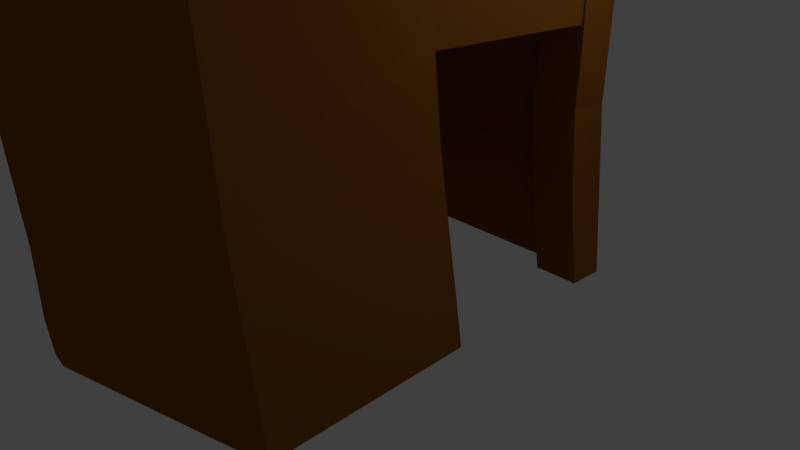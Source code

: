 # Source: hut.blend  (saved by Blender 2.79.0; exported with 4.5.12 LTS)
import bpy
from mathutils import Matrix  # noqa: F401  (used for matrix-valued properties, if any)

bpy.ops.wm.read_factory_settings(use_empty=True)
scene = bpy.context.scene
scene.name = 'Scene'

# ---- collections
col_collection_1 = bpy.data.collections.new('Collection 1'); scene.collection.children.link(col_collection_1)

# ---- materials (node trees are filled in below, after node groups)
mat_material = bpy.data.materials.new('Material')
mat_material.alpha_threshold = 0.0
mat_material.use_transparent_shadow = False
mat_material.diffuse_color = (0.2598, 0.08773, 0.01149, 1.0)
mat_material.roughness = 0.5
mat_material.line_color = (0.0, 0.0, 0.0, 1.0)
mat_material_001 = bpy.data.materials.new('Material.001')
mat_material_001.alpha_threshold = 0.0
mat_material_001.use_transparent_shadow = False
mat_material_001.diffuse_color = (0.8, 0.03711, 0.02069, 1.0)
mat_material_001.roughness = 0.5

# ---- material node trees

# ---- world
world_world = bpy.data.worlds.new('World'); scene.world = world_world
world_world.color = (0.05088, 0.05088, 0.05088)
world_world.use_sun_shadow = False
world_world.sun_shadow_jitter_overblur = 0.0
world_world.cycles.sampling_method = 'MANUAL'

# ---- cameras
cam_camera = bpy.data.cameras.new('Camera')
cam_camera.clip_end = 100.0
cam_camera.lens = 35.0
cam_camera.sensor_width = 32.0
cam_camera.sensor_height = 18.0
cam_camera.ortho_scale = 7.314
cam_camera.dof.focus_distance = 0.0
cam_camera.dof.aperture_fstop = 128.0

# ---- lights
light_lamp = bpy.data.lights.new('Lamp', 'POINT')
light_lamp.transmission_factor = 0.0
light_lamp.cutoff_distance = 30.0
light_lamp.energy = 100.0
light_lamp.shadow_buffer_clip_start = 1.001
light_lamp.shadow_soft_size = 0.1
light_lamp.shadow_maximum_resolution = 0.006
light_lamp.use_absolute_resolution = True

# ---- meshes
me_cube = bpy.data.meshes.new('Cube')
me_cube.from_pydata([(-1.792, 1.078, 0.2591), (-1.637, -1.061, 0.2882), (-1.893, -1.059, 0.2881), (-2.018, 1.06, 0.2691), (-1.816, 1.021, 2.27), (-1.671, -1.233, 2.312), (-1.912, -1.225, 2.308), (-2.03, 1.01, 2.275), (-1.622, -2.023, 0.2936), (-1.874, -1.979, 0.2909), (-1.626, -2.156, 2.273), (-1.864, -2.144, 2.27), (-1.644, -3.405, 0.2802), (-1.896, -3.323, 0.2754), (-1.585, -3.459, 2.201), (-1.823, -3.438, 2.197), (-1.645, -3.574, 0.2779), (-1.899, -3.49, 0.2728), (-1.582, -3.621, 2.196), (-1.822, -3.6, 2.192), (0.1815, -3.919, 0.3564), (0.08458, -3.576, 2.339), (0.1902, -4.101, 0.3568), (0.09344, -3.742, 2.336), (-1.798, 1.23, 0.2586), (-2.024, 1.212, 0.2691), (-1.821, 1.183, 2.267), (-2.036, 1.171, 2.272), (0.07332, 1.219, 0.207), (-0.0494, 1.145, 2.252), (0.07367, 1.375, 0.2032), (-0.05068, 1.313, 2.244), (2.522, -3.344, 0.3799), (2.377, -3.441, 2.463), (2.532, -3.518, 0.3794), (2.39, -3.61, 2.46), (1.967, 1.228, 0.2338), (1.797, 1.171, 2.293), (1.969, 1.383, 0.229), (1.804, 1.337, 2.284), (-1.738, 0.9337, 4.013), (-1.67, -1.394, 4.016), (-1.984, 0.9346, 4.012), (-1.906, -1.377, 4.01), (-1.535, -2.406, 3.953), (-1.773, -2.403, 3.945), (-1.405, -3.742, 3.864), (-1.644, -3.756, 3.855), (-1.401, -3.905, 3.858), (-1.641, -3.92, 3.85), (0.1557, -3.643, 4.045), (0.1466, -3.479, 4.05), (-1.739, 1.099, 4.01), (-1.986, 1.099, 4.009), (0.2883, 1.142, 4.069), (0.2835, 0.9736, 4.085), (2.339, -3.661, 4.214), (2.328, -3.494, 4.219), (1.983, 1.2, 4.131), (1.972, 1.035, 4.153), (2.497, -3.496, 4.224), (2.544, -3.422, 2.465), (2.691, -3.292, 0.3779), (2.7, -3.466, 0.3774), (2.557, -3.593, 2.462), (2.508, -3.663, 4.219), (2.203, -1.32, 4.33), (2.247, -1.236, 2.438), (2.409, -1.046, 0.3331), (2.376, -1.312, 4.325), (2.417, -1.228, 2.44), (2.579, -1.042, 0.3343), (2.483, 1.216, 0.2453), (2.342, 0.7499, 4.187), (2.484, 1.37, 0.2403), (2.341, 1.326, 2.298), (2.447, 1.205, 4.126), (2.434, 1.042, 4.147), (1.969, 0.9365, 0.244), (1.796, 0.8602, 2.312), (2.326, 0.8537, 2.326), (1.954, 0.728, 4.193), (2.486, 0.9262, 0.2554), (2.413, 0.7388, 4.187), (2.216, -1.302, 3.367), (2.389, -1.297, 3.363), (-2.051, -1.054, 6.265), (2.331, -1.232, 2.439), (2.302, -1.3, 3.365), (-1.836, 1.167, 2.553), (2.419, 0.5782, 4.207), (2.246, 0.5743, 4.211), (2.206, 0.622, 3.258), (2.391, 0.6195, 3.254), (2.298, 0.6208, 3.256), (2.512, 1.215, 0.246), (2.363, 1.161, 2.308), (2.513, 1.37, 0.2409), (2.371, 1.325, 2.298), (2.473, 1.205, 4.125), (2.461, 1.042, 4.147), (2.515, 0.9256, 0.256), (2.356, 0.8532, 2.326), (2.44, 0.7392, 4.186), (2.429, 0.7512, 4.185), (2.256, 0.7483, 4.189), (2.212, 0.7961, 3.239), (2.397, 0.7935, 3.237), (2.305, 0.7948, 3.238), (-2.049, -1.86, 6.903), (-2.056, -1.684, 6.902), (-0.295, -1.871, 6.607), (-0.3027, -1.695, 6.601), (2.051, -1.871, 6.917), (2.055, -1.695, 6.916), (-2.049, -1.691, 6.874), (-2.042, -1.847, 6.875), (0.1754, -1.699, 6.553), (0.1799, -1.855, 6.559), (2.056, -1.701, 6.891), (2.053, -1.856, 6.892), (-2.059, -1.671, 6.884), (-2.055, -1.757, 6.884), (-2.069, -1.67, 6.885), (-2.065, -1.756, 6.885), (-2.054, -1.793, 6.884), (-2.064, -1.792, 6.886), (-2.051, -1.847, 6.884), (-2.061, -1.846, 6.886), (-2.051, -1.854, 6.884), (-2.061, -1.854, 6.886), (-2.059, -1.664, 6.884), (-2.069, -1.664, 6.886), (1.888, -1.687, 6.887), (1.887, -1.699, 6.887), (2.038, -1.867, 6.926), (2.038, -1.86, 6.925), (1.888, -1.681, 6.887), (2.125, -1.867, 6.946), (2.125, -1.86, 6.946), (2.04, -1.775, 6.924), (2.083, -1.775, 6.935), (2.127, -1.775, 6.945), (2.121, -1.681, 6.944), (2.121, -1.687, 6.943), (2.121, -1.699, 6.943), (2.085, -1.705, 6.935), (2.128, -1.705, 6.945), (2.041, -1.705, 6.924), (2.085, -1.698, 6.935), (2.129, -1.698, 6.945), (2.041, -1.698, 6.924), (-1.915, -0.07057, 5.25), (1.167, 1.171, 4.115), (1.134, 1.17, 4.114), (0.9389, 1.163, 4.105), (-2.01, 1.029, 2.698), (1.918, 1.259, 3.147), (0.1856, 0.1327, 5.196), (0.152, -0.04171, 5.375), (0.1091, -1.114, 6.128), (-1.476, 1.211, 2.262), (-1.041, -1.681, 6.691), (-1.061, -1.681, 6.694), (-2.069, -1.565, 5.941), (-1.838, -1.918, 3.266), (-1.871, -1.67, 2.938), (-0.7768, 1.203, 3.069), (-2.058, 1.197, 1.296), (-2.107, -1.05, 6.226), (-2.045, -0.04339, 5.121), (-2.063, -1.621, 5.91), (-2.061, -1.644, 5.897), (-1.906, -1.287, 2.923), (-1.155, 1.288, 0.2349), (-1.387, 1.105, 4.019), (-1.982, 0.3517, 2.771), (-1.87, -2.183, 2.183), (-2.052, 1.039, 1.34), (-2.047, 0.01259, 5.169), (-2.107, -1.025, 6.241), (-1.683, -3.236, 3.885), (0.2605, 1.343, 1.83), (0.1181, 1.331, 2.011), (-1.786, -3.205, 5.052), (-1.736, -3.402, 4.745), (-2.014, 1.152, 2.685), (-1.936, 1.211, 1.145), (-1.999, 0.2588, 1.557), (0.03091, 1.375, 0.3943), (-0.09416, 1.361, 1.264), (-0.09988, 1.352, 1.507), (1.568, -0.9637, 6.209), (1.096, -0.2473, 5.665), (0.6589, 0.5115, 4.823), (-1.91, -1.329, 1.996), (2.206, -0.7228, 6.164), (2.294, -0.1511, 5.668), (-1.842, 1.22, 1.029), (-1.815, -3.033, 5.159), (-1.717, -3.381, 4.574), (-1.998, -2.039, 5.695), (-1.872, -2.123, 2.17), (-1.815, -3.028, 5.162), (-1.716, -3.38, 4.572), (-0.2885, -1.157, 6.156), (-0.5275, -0.8668, 5.966), (-1.514, 0.7549, 4.367), (1.356, 1.334, 2.273), (0.7752, 1.329, 2.26), (0.2024, 1.32, 2.248), (-2.055, 1.124, 1.316), (-1.802, 1.169, 2.527), (-0.1888, 1.365, 0.4171), (-0.6798, 1.333, 0.8692), (-1.852, -2.503, 2.248), (-1.912, -1.191, 1.958), (-1.764, -2.869, 2.96), (-1.838, -2.371, 2.49), (-1.992, -2.078, 5.674), (-2.107, -1.053, 6.224), (-2.045, -0.04468, 5.119), (2.043, -0.6474, 6.089), (2.042, 0.09367, 5.413), (0.7241, 1.215, 3.518), (1.295, 1.284, 2.818), (1.378, 1.293, 2.726), (-2.058, -1.05, 6.262), (-1.921, -0.08043, 5.261), (-1.812, -2.275, 2.948), (-1.828, -2.237, 2.745), (-2.008, 0.9892, 2.702), (1.959, 0.1727, 5.321), (1.891, -0.5809, 6.017), (1.886, -0.672, 6.085), (1.879, -0.9044, 6.254), (1.98, -0.8943, 6.265), (0.2806, 0.09255, 5.253), (1.309, 1.297, 2.673), (-0.01595, 1.35, 1.585), (1.059, 1.05, 4.242), (-1.237, -1.24, 6.301), (-0.7451, -1.193, 6.214), (-1.606, 0.5475, 4.581), (-1.641, -1.277, 6.394), (-1.827, -2.12, 2.947), (1.174, 1.176, 4.064), (-1.442, 0.9485, 4.176), (-2.09, -0.4779, 5.687), (-1.338, -1.753, 6.775), (2.397, -3.638, 3.729), (2.371, -3.647, 3.942), (-2.079, -1.6, 6.312), (-1.989, -2.156, 6.428), (0.3296, -1.857, 6.592), (2.301, -3.621, 0.5798), (1.326, -3.941, 1.389), (-1.986, 1.087, 3.799), (-1.652, -3.685, 4.007), (2.435, -3.604, 2.157), (-0.7519, -2.538, 5.812), (-0.9245, -2.96, 5.326), (-1.259, -3.703, 4.223), (-1.99, -2.169, 6.428), (-1.791, -2.797, 5.629), (-1.435, -3.767, 4.133), (2.571, -3.582, 2.25), (-2.052, -1.545, 5.678), (-2.033, -2.191, 6.402), (-1.909, -2.762, 5.673), (2.33, -3.585, 0.3813), (-1.351, -1.853, 6.783), (-2.048, -1.596, 5.678), (-1.645, -3.752, 3.816), (-2.009, -2.085, 6.567), (-1.987, -2.182, 6.432), (-1.787, -2.808, 5.628), (-1.434, -3.768, 4.133), (-2.076, -1.671, 6.321), (-1.685, -3.217, 3.826), (-2.047, -1.618, 5.678), (-1.902, -1.37, 3.889), (-1.921, -1.189, 3.892), (0.3493, -1.73, 6.587), (-1.647, -3.722, 3.816), (-2.035, -2.163, 6.397), (-1.917, -2.687, 5.671), (-1.714, -2.921, 3.907), (2.412, -3.608, 2.14), (2.319, -3.483, 4.539), (2.479, -3.529, 4.46), (-1.636, -3.916, 3.816), (-1.649, -3.828, 4.028), (-1.987, 1.106, 3.798), (0.04035, -3.171, 4.924), (0.008875, -3.071, 5.075), (-0.1094, -2.722, 5.537), (-1.995, -2.046, 5.67), (-1.683, -3.253, 3.947), (2.344, -3.65, 4.009), (2.351, -3.637, 3.718), (2.36, -3.625, 3.401), (-0.3955, -3.708, 2.289), (-2.056, -1.926, 6.36), (2.26, -3.657, 4.211), (2.054, -3.645, 4.203), (1.785, -3.627, 4.192), (-1.78, -2.345, 3.858), (-1.719, -3.562, 0.6806), (-1.652, -3.686, 4.007), (-1.405, -3.884, 3.69), (2.518, -3.64, 3.758), (2.523, -3.632, 3.579), (-1.641, -3.916, 3.818), (1.076, -3.549, 3.389), (1.446, -3.586, 3.131), (1.978, -3.622, 2.756), (-2.058, -1.883, 6.354), (0.07291, -4.1, 0.4688), (-1.042, -3.718, 1.551), (-1.056, -3.786, 3.5), (-0.1528, -3.662, 2.564), (-2.091, -0.5491, 5.687), (-1.773, -2.398, 3.856), (0.1094, -3.654, 2.671), (0.131, -3.591, 3.071), (1.855, -3.319, 4.762), (1.956, -3.389, 4.65), (2.226, -3.581, 4.342), (0.3576, -1.682, 6.587), (0.1728, -4.118, 0.5479), (-1.645, -3.756, 3.816), (-0.8138, -3.863, 0.3139), (-0.08076, -4.064, 0.347), (-2.025, -2.187, 6.407), (-1.903, -2.763, 5.671), (-1.649, -3.828, 4.028), (-2.091, -0.5528, 5.687), (-2.035, -2.157, 6.397), (-1.917, -2.682, 5.671), (-1.328, -1.678, 6.77), (2.021, -3.652, 2.452), (-1.668, -3.581, 0.6592), (-1.672, -3.58, 0.747), (-1.876, -1.572, 3.752), (-1.891, -1.47, 3.887), (-2.075, -1.7, 6.325), (2.309, -3.48, 4.543), (-1.985, 0.9424, 3.806), (2.156, -3.425, 4.618), (1.701, -2.483, 5.998), (-1.894, -2.131, 6.489), (2.101, -3.688, 1.924), (2.455, -3.639, 3.743), (0.7519, -2.953, 5.224), (0.2532, -3.093, 5.018), (1.799, -3.425, 4.56), (-0.07636, -3.6, 2.99), (2.248, -3.631, 3.693), (1.908, -3.603, 3.269), (1.863, -3.606, 3.596), (2.167, -1.068, 6.397), (2.268, -0.3305, 5.762), (1.834, 0.9107, 1.222), (-1.982, -2.201, 6.407), (-1.894, -2.505, 6.016), (2.532, -3.437, 2.871), (-1.748, -2.188, 6.393), (-1.073, -2.44, 5.98), (2.163, -1.231, 6.431), (2.281, -0.4269, 5.587), (2.038, -0.2804, 5.785), (2.5, -2.856, 2.706), (2.418, -1.652, 3.207), (-1.891, 0.05418, 5.118), (2.379, -1.097, 4.323), (2.386, -0.7568, 4.314), (-2.022, -0.6826, 5.89), (2.534, -3.477, 2.882), (2.392, -0.1789, 3.892), (2.537, -1.091, 0.9034), (2.269, -0.3034, 5.813), (-2.041, 0.07576, 5.102), (1.888, 0.7941, 3.073), (2.681, -3.113, 0.3755), (-0.499, -2.111, 6.302), (-0.6834, -2.399, 5.968), (2.145, -1.694, 6.549), (2.335, -1.368, 4.71), (2.142, -1.773, 6.573), (2.334, -1.38, 4.717), (2.393, 1.069, 1.438), (2.368, 1.128, 1.992), (2.188, 0.7915, 3.05), (2.573, -1.555, 0.7913), (2.558, -2.461, 1.58), (2.385, 0.7956, 2.994), (2.413, 0.796, 2.987), (2.545, -3.443, 2.465), (2.398, -1.528, 3.455), (2.062, -1.003, 6.362), (2.393, 1.289, 1.496), (-0.2192, -2.36, 5.97), (-0.2707, -2.102, 6.294), (0.01165, -2.08, 6.286), (0.4027, -2.331, 5.963), (1.204, -2.864, 5.4), (1.44, -2.356, 6.096), (0.7841, -2.056, 6.351), (2.148, -2.052, 6.669), (2.204, -2.383, 6.223), (2.323, -2.893, 5.538), (2.391, 1.19, 1.469), (2.373, 1.178, 1.839), (2.172, -1.016, 6.388), (2.381, 0.8936, 1.388), (-0.3612, 1.197, 0.5717), (2.158, -1.166, 6.416), (2.164, -1.224, 6.43), (2.281, -0.4257, 5.589), (2.359, 1.022, 2.316), (2.166, -1.075, 6.399), (2.268, -0.3316, 5.76), (2.167, -1.176, 6.42), (2.28, -0.3891, 5.656), (2.393, 0.8869, 2.716), (-2.016, -0.6843, 5.891), (2.403, 0.7957, 2.99), (2.148, -2.036, 6.664), (2.207, -2.365, 6.173), (2.32, -2.82, 5.498), (-2.102, -0.6713, 5.886), (2.395, 0.8931, 1.392), (2.32, -2.818, 5.497), (2.207, -2.363, 6.168), (2.148, -2.031, 6.662), (2.457, -1.992, 2.455), (2.458, -2.017, 2.455), (2.147, -1.631, 6.531), (2.336, -1.358, 4.704), (-1.887, 0.04901, 5.109), (-2.012, -0.7194, 5.903), (2.364, 0.8942, 1.383), (1.89, -2.887, 5.495), (-1.895, 0.05483, 5.117), (2.378, -1.301, 3.906), (2.19, -2.896, 5.528), (2.092, -2.381, 6.211), (2.052, -2.053, 6.647), (2.092, 0.9018, 1.3), (2.13, -2.052, 6.665), (2.155, -2.382, 6.218), (2.23, -2.896, 5.531), (-1.518, -0.001892, 5.156), (-1.373, -0.81, 5.939), (-1.178, 1.131, 0.2378), (2.31, -1.979, 5.06), (2.029, 0.7911, 3.091), (2.675, -3.086, 0.4302), (2.365, -1.013, 4.487), (2.458, -2.014, 2.461)], [], [(0, 2, 3), (23, 321, 302), (4, 1, 0), (5, 8, 1), (2, 188, 178, 3), (24, 28, 455, 0), (10, 46, 14), (1, 9, 2), (26, 89, 212), (6, 195, 202, 11), (15, 17, 19), (10, 12, 8), (11, 177, 215), (8, 13, 9), (16, 308, 19, 17), (12, 17, 13), (11, 218, 230), (18, 291, 313, 19), (23, 256, 352, 341), (18, 319, 302), (12, 22, 333, 332, 16), (14, 20, 12), (24, 187, 198), (5, 44, 10), (3, 211, 168, 25), (3, 24, 0), (4, 41, 5), (4, 416, 28, 29), (33, 51, 57), (26, 214, 174, 198), (61, 395, 437), (20, 34, 270, 22), (21, 32, 20), (31, 167, 175, 54), (38, 72, 36), (31, 183, 239, 191), (30, 36, 28), (29, 36, 37), (43, 280, 272), (52, 444, 374), (44, 127, 46), (46, 129, 263, 264, 265, 48), (56, 328, 304), (41, 125, 44), (59, 119, 120), (54, 194, 240, 155), (48, 262, 277), (19, 331, 273, 15), (7, 176, 231), (56, 251, 353, 311, 65), (21, 46, 51), (6, 166, 173), (59, 79, 383, 81), (37, 55, 29), (7, 156, 186, 27), (35, 316, 341), (29, 40, 4), (39, 226, 157), (62, 64, 266, 63), (61, 378, 398), (32, 63, 34), (57, 66, 84), (105, 149, 73), (35, 259, 266, 64), (60, 430, 411, 290, 65), (87, 70, 380, 71), (62, 68, 71, 384), (33, 68, 32), (69, 439, 388), (61, 437, 460, 372), (74, 98, 97), (72, 101, 82), (58, 223, 197, 76), (57, 135, 136), (58, 75, 39, 157), (39, 74, 38), (81, 393, 396, 83), (79, 449, 442, 80), (37, 78, 363, 79), (76, 98, 75), (83, 427, 397, 103), (36, 82, 78), (88, 70, 87), (84, 87, 67), (88, 92, 94), (93, 104, 90), (93, 108, 107), (85, 379, 376, 375, 445), (85, 94, 93), (81, 145, 134), (84, 91, 92), (95, 401, 412), (96, 99, 100), (100, 425, 420, 96), (96, 392, 413), (77, 103, 100), (82, 415, 442), (76, 100, 99), (74, 95, 72), (112, 283, 329), (110, 249, 340), (90, 419, 370), (94, 106, 108), (73, 150, 423, 424, 104), (92, 105, 106), (46, 253, 109, 110), (46, 112, 51), (57, 112, 329, 114), (57, 113, 56), (117, 120, 119), (115, 118, 117, 162, 163), (52, 207, 247), (40, 115, 441, 440, 52), (55, 120, 118), (40, 118, 116), (121, 124, 122), (125, 128, 127), (122, 126, 125), (127, 130, 129), (123, 131, 132), (43, 267, 337, 221), (49, 336, 292), (40, 131, 121), (41, 121, 122), (47, 309, 258), (42, 170, 179, 382, 53), (45, 219, 297), (136, 138, 139), (142, 146, 141), (139, 142, 141), (133, 145, 144), (137, 144, 143), (141, 148, 140), (147, 149, 146), (146, 151, 148), (77, 362, 422), (83, 417, 144, 145), (91, 151, 105), (81, 133, 59), (56, 289, 347), (59, 137, 235, 234, 233, 232, 58), (66, 148, 91), (69, 390, 456, 433, 60), (66, 136, 140), (0, 1, 2), (23, 324, 321), (4, 5, 1), (5, 10, 8), (2, 216, 188), (24, 174, 30, 28), (10, 44, 46), (1, 8, 9), (26, 27, 186, 89), (6, 216, 195), (15, 13, 17), (10, 14, 12), (11, 202, 177), (8, 12, 13), (16, 342, 308), (12, 16, 17), (11, 215, 218), (18, 310, 291), (23, 330, 256), (18, 343, 319), (12, 20, 22), (14, 21, 20), (24, 25, 168, 187), (5, 41, 44), (3, 178, 211), (3, 25, 24), (4, 40, 41), (4, 0, 455, 416), (33, 21, 51), (26, 161, 31, 191, 214), (61, 62, 458, 395), (20, 32, 34), (21, 33, 32), (31, 161, 167), (38, 74, 72), (31, 210, 183), (30, 38, 36), (29, 28, 36), (43, 45, 297, 280), (52, 53, 382, 444), (44, 125, 127), (46, 127, 129), (56, 113, 254, 408, 407, 350, 443, 349, 328), (41, 122, 125), (59, 58, 119), (54, 158, 237, 194), (48, 50, 294, 262), (19, 313, 331), (7, 6, 173, 176), (56, 299, 251), (21, 14, 46), (6, 11, 230, 245, 166), (59, 37, 79), (37, 59, 55), (7, 231, 156), (35, 301, 359, 316), (29, 55, 40), (39, 208, 238, 226), (62, 398, 64), (61, 366, 378), (32, 62, 63), (67, 33, 84), (33, 57, 84), (105, 151, 149), (35, 288, 259), (60, 433, 430), (71, 68, 87), (68, 67, 87), (62, 32, 68), (33, 67, 68), (69, 375, 459, 439), (69, 60, 399, 445), (60, 366, 372, 373, 399), (74, 75, 98), (72, 95, 101), (58, 232, 223), (57, 56, 347, 446, 447, 448, 135), (58, 76, 75), (39, 75, 74), (81, 383, 457, 393), (79, 363, 449), (37, 36, 78), (76, 99, 98), (83, 396, 427), (36, 72, 82), (88, 85, 70), (84, 88, 87), (88, 84, 92), (93, 107, 104), (93, 94, 108), (85, 93, 379), (85, 88, 94), (81, 83, 145), (84, 66, 91), (95, 97, 98, 401), (96, 98, 99), (100, 103, 397, 425), (96, 420, 392), (77, 83, 103), (82, 101, 432, 415), (76, 77, 100), (74, 97, 95), (112, 111, 254, 283), (110, 109, 271, 249), (90, 104, 424, 419), (94, 92, 106), (73, 149, 150), (92, 91, 105), (46, 48, 277, 276, 365, 364, 275, 253), (46, 110, 340, 112), (57, 51, 112), (57, 114, 113), (117, 118, 120), (115, 116, 118), (52, 243, 207), (40, 116, 115), (55, 59, 120), (40, 55, 118), (121, 123, 124), (125, 126, 128), (122, 124, 126), (127, 128, 130), (123, 121, 131), (43, 272, 267), (49, 48, 265, 336), (40, 52, 374, 152, 426, 86, 131), (41, 40, 121), (47, 49, 292, 309), (42, 221, 170), (45, 287, 298, 204, 203, 219), (136, 135, 138), (142, 147, 146), (140, 136, 141), (136, 139, 141), (133, 134, 145), (137, 133, 144), (141, 146, 148), (147, 150, 149), (146, 149, 151), (77, 76, 197, 381, 362), (83, 77, 422, 421, 417), (91, 148, 151), (81, 134, 133), (56, 65, 290, 289), (59, 133, 137), (66, 140, 148), (69, 388, 390), (66, 57, 136), (231, 176, 282, 348), (183, 210, 209, 182), (182, 209, 208, 38), (38, 208, 39), (223, 232, 233, 222, 371), (222, 233, 234, 236, 235, 137, 143, 400), (235, 236, 234), (156, 231, 348, 257), (167, 161, 212, 52), (212, 161, 26), (152, 228, 377, 426), (86, 227, 132, 131), (177, 202, 9, 13), (219, 203, 339), (204, 298, 258), (178, 188, 7), (197, 223, 371, 381), (196, 222, 400, 414), (194, 237, 193), (193, 237, 159, 160, 192), (192, 160, 117, 119), (159, 237, 158), (172, 201, 317, 346), (211, 178, 7, 27), (173, 166, 165, 344, 345, 281), (43, 345, 307, 45), (230, 218, 217, 229), (229, 217, 279, 323), (181, 279, 284, 47), (200, 185, 184, 199), (199, 184, 269, 286), (201, 219, 303, 317), (202, 195, 9), (226, 238, 225), (225, 238, 209, 210, 224), (224, 210, 31, 54), (209, 238, 208), (214, 191, 190, 213), (213, 189, 30), (189, 213, 190), (187, 168, 27), (89, 186, 293, 53), (191, 239, 190), (190, 239, 182, 38, 189), (189, 38, 30), (182, 239, 183), (204, 200, 199, 203), (203, 199, 286, 339), (176, 173, 281, 282), (186, 156, 257, 293), (175, 167, 52), (215, 177, 13, 15), (164, 171, 278, 252), (228, 179, 248, 431, 377), (227, 180, 132), (155, 240, 154), (154, 240, 194, 193, 192, 119, 58, 153), (171, 172, 346, 278), (168, 211, 27), (188, 216, 6, 7), (170, 221, 337, 322), (169, 220, 123, 132), (207, 243, 453, 454, 241, 242, 206), (206, 242, 205), (205, 242, 162, 117), (162, 242, 241, 163), (163, 241, 244, 115), (115, 244, 241, 454, 441), (221, 42, 43), (220, 252, 123), (166, 245, 165), (165, 245, 229, 323, 307), (229, 245, 230), (157, 246, 153, 58), (153, 246, 154), (154, 246, 225, 224, 155), (155, 224, 54), (225, 246, 157, 226), (218, 215, 15, 273, 284, 217), (195, 216, 2, 9), (212, 89, 53, 52), (198, 187, 27, 26), (179, 170, 322, 248), (180, 169, 132), (247, 207, 206, 159, 158), (158, 54, 175, 247), (175, 52, 247), (159, 206, 205, 160), (160, 205, 117), (198, 174, 24), (174, 214, 213, 30), (317, 303, 128, 126), (281, 345, 43), (251, 299, 300, 250), (250, 300, 301, 35, 64), (341, 316, 315, 324, 23), (324, 315, 314, 325), (325, 314, 50), (308, 342, 343), (343, 18, 19, 308), (336, 265, 264, 335), (335, 264, 263, 334), (334, 263, 129), (328, 349, 326, 327), (326, 349, 443, 406), (284, 273, 47), (307, 323, 45), (249, 271, 111), (278, 346, 126, 124), (331, 313, 49, 47), (346, 317, 126), (277, 262, 261, 276), (276, 261, 260, 368, 365), (275, 351, 274), (274, 351, 271, 109), (271, 351, 367, 385, 111), (319, 343, 342, 332, 333, 318), (318, 333, 22), (332, 342, 16), (289, 290, 411, 452), (341, 352, 288, 35), (288, 352, 255, 34), (255, 352, 256), (298, 287, 181), (292, 336, 335, 269, 184, 185), (269, 335, 334, 268), (268, 334, 129, 130), (252, 220, 164), (282, 281, 43), (323, 287, 45), (287, 323, 279, 181), (253, 275, 274, 109), (339, 338, 303, 219), (303, 338, 128), (291, 310, 48, 49), (309, 292, 185, 200), (297, 219, 201), (280, 297, 201, 172), (322, 337, 220, 169), (259, 288, 34, 63), (266, 259, 63), (307, 344, 165), (344, 307, 345), (311, 353, 312), (312, 353, 250, 64), (250, 353, 251), (304, 328, 327, 305), (305, 327, 354, 355, 356, 306), (306, 356, 355, 294, 50), (294, 355, 295), (295, 355, 354, 296), (296, 354, 326, 406, 405, 402), (326, 354, 327), (321, 324, 325, 357, 320), (320, 357, 325, 50, 48), (258, 309, 200, 204), (316, 359, 315), (315, 359, 360, 314), (314, 360, 306, 50), (306, 360, 358, 305), (305, 358, 300, 299, 304), (304, 299, 56), (300, 358, 301), (358, 360, 359, 301), (286, 269, 268, 285), (285, 268, 130), (273, 331, 47), (302, 319, 318, 330, 23), (330, 318, 22), (267, 272, 171, 164), (283, 254, 113), (340, 249, 111, 112), (293, 257, 53), (262, 294, 295, 261), (261, 295, 296, 260), (260, 296, 402, 386), (258, 298, 181, 47), (257, 348, 42, 53), (348, 282, 43, 42), (313, 291, 49), (256, 330, 22, 270, 255), (255, 270, 34), (284, 279, 217), (248, 322, 169, 180, 431), (329, 283, 113, 114), (339, 286, 285, 338), (338, 285, 130, 128), (337, 267, 164, 220), (347, 289, 452, 446), (302, 321, 320, 310, 18), (310, 320, 48), (272, 280, 172, 171), (252, 278, 124, 123), (414, 400, 143), (426, 377, 227, 86), (425, 397, 102), (446, 452, 451, 447), (447, 451, 450, 448), (448, 450, 138, 135), (374, 444, 228, 152), (433, 456, 434), (434, 456, 390, 389, 435), (435, 389, 139), (406, 443, 350, 407, 405), (405, 407, 408, 404), (404, 408, 254, 111), (422, 362, 361, 421), (421, 361, 143, 144), (420, 425, 102), (378, 366, 60, 65), (402, 405, 404, 403), (403, 404, 111), (437, 395, 436), (436, 395, 394, 380, 70), (380, 394, 71), (449, 363, 78, 82), (415, 432, 102), (441, 454, 453, 440), (440, 453, 243, 52), (412, 401, 413), (413, 401, 98, 96), (445, 399, 85), (442, 449, 82), (377, 431, 180, 227), (390, 388, 387, 389), (389, 387, 142, 139), (362, 381, 196, 414, 361), (361, 414, 143), (419, 424, 423, 418), (418, 423, 150), (392, 420, 102, 432, 391), (391, 432, 101), (379, 93, 90), (427, 396, 80, 102), (442, 415, 102, 80), (388, 439, 438, 387), (387, 438, 147, 142), (386, 402, 403, 385), (385, 403, 111), (381, 371, 222, 196), (416, 455, 28), (452, 411, 410, 451), (451, 410, 409, 450), (450, 409, 138), (365, 368, 367, 364), (364, 367, 351, 275), (370, 419, 418, 369), (369, 418, 150, 147), (413, 392, 391, 412), (412, 391, 101, 95), (445, 375, 69), (376, 379, 90), (397, 427, 102), (398, 378, 65, 311, 312, 64), (444, 382, 179, 228), (393, 457, 383, 79, 80), (399, 373, 85), (372, 366, 61), (430, 433, 434, 429), (429, 434, 435, 428), (428, 435, 139, 138), (398, 62, 61), (411, 430, 429, 410), (410, 429, 428, 409), (409, 428, 138), (395, 458, 394), (394, 458, 384, 71), (384, 458, 62), (417, 421, 144), (385, 367, 368, 386), (386, 368, 260), (439, 459, 370, 369, 438), (438, 369, 147), (370, 459, 376, 90), (376, 459, 375), (396, 393, 80), (372, 460, 373), (373, 460, 436, 70, 85), (436, 460, 437)])
me_cube.polygons.foreach_set('material_index', [0, 0, 0, 0, 0, 0, 0, 0, 0, 0, 0, 0, 0, 0, 0, 0, 0, 0, 0, 0, 0, 0, 0, 0, 0, 0, 0, 0, 0, 0, 0, 0, 0, 0, 0, 0, 0, 0, 1, 1, 1, 1, 1, 1, 1, 1, 0, 0, 0, 0, 0, 0, 0, 0, 0, 0, 0, 0, 0, 0, 0, 0, 1, 0, 1, 0, 0, 0, 1, 0, 0, 0, 1, 1, 0, 0, 0, 0, 0, 0, 0, 0, 0, 0, 0, 0, 0, 0, 0, 1, 0, 0, 0, 0, 0, 1, 0, 0, 0, 1, 1, 1, 0, 1, 0, 1, 1, 1, 1, 1, 1, 1, 1, 1, 1, 1, 1, 1, 1, 1, 1, 0, 1, 1, 0, 1, 1, 1, 1, 1, 1, 1, 1, 1, 1, 1, 1, 1, 1, 1, 1, 1, 1, 1, 0, 0, 0, 0, 0, 0, 0, 0, 0, 0, 0, 0, 0, 0, 0, 0, 0, 0, 0, 0, 0, 0, 0, 0, 0, 0, 0, 0, 0, 0, 0, 0, 0, 0, 0, 0, 0, 0, 1, 1, 1, 1, 1, 1, 1, 1, 1, 0, 0, 0, 0, 0, 0, 0, 0, 0, 0, 0, 0, 0, 0, 0, 0, 1, 0, 1, 0, 0, 0, 0, 1, 0, 0, 0, 0, 1, 1, 0, 0, 0, 0, 0, 0, 0, 0, 0, 0, 0, 0, 0, 0, 0, 1, 0, 0, 0, 0, 0, 1, 0, 0, 0, 1, 1, 1, 0, 1, 0, 1, 1, 1, 1, 1, 1, 1, 1, 1, 1, 1, 1, 1, 1, 1, 1, 0, 1, 1, 0, 1, 1, 1, 1, 1, 1, 1, 1, 1, 1, 1, 1, 1, 1, 1, 1, 1, 1, 1, 1, 0, 0, 0, 0, 1, 1, 1, 0, 0, 0, 1, 1, 0, 1, 1, 0, 1, 1, 1, 1, 1, 1, 1, 0, 0, 0, 0, 0, 0, 1, 1, 1, 0, 0, 0, 0, 0, 0, 0, 0, 0, 0, 0, 0, 0, 0, 1, 1, 0, 0, 0, 0, 1, 1, 1, 0, 1, 1, 0, 0, 1, 1, 1, 1, 1, 1, 1, 1, 1, 1, 0, 0, 0, 0, 0, 0, 0, 0, 0, 0, 0, 0, 1, 1, 1, 1, 0, 1, 1, 0, 0, 1, 0, 0, 0, 0, 0, 0, 0, 0, 1, 1, 1, 1, 1, 0, 0, 1, 1, 0, 1, 1, 1, 1, 1, 1, 0, 0, 0, 1, 0, 0, 0, 0, 1, 1, 1, 1, 0, 0, 0, 1, 1, 1, 0, 1, 1, 1, 1, 0, 0, 0, 0, 0, 0, 0, 1, 1, 1, 1, 1, 1, 1, 0, 0, 1, 0, 0, 0, 0, 0, 0, 0, 0, 1, 1, 0, 0, 0, 1, 1, 1, 0, 1, 1, 1, 0, 0, 0, 0, 0, 0, 0, 1, 1, 1, 1, 1, 1, 0, 0, 1, 1, 1, 1, 0, 1, 1, 1, 1, 1, 1, 1, 1, 1, 1, 1, 1, 0, 0, 1, 1, 0, 0, 0, 0, 0, 1, 1, 0, 0, 0, 0, 1, 1, 1, 1, 1, 1, 1, 0, 0, 0, 0, 0, 1, 1, 1, 1, 1, 0, 1, 1, 1, 1, 1, 1, 1, 0, 0, 1, 0, 0, 0, 1, 0, 0, 0, 1, 1, 1, 0, 1, 1, 1, 0, 0, 0, 1, 1, 1, 1, 1, 1, 1, 0, 0, 0, 0])
me_cube.materials.append(mat_material)
me_cube.materials.append(mat_material_001)
me_cube.use_remesh_preserve_volume = False
me_cube.use_remesh_preserve_attributes = False
me_cube.use_mirror_vertex_groups = False
me_cube.update()

# ---- objects
ob_cube = bpy.data.objects.new('Cube', me_cube)
ob_lamp = bpy.data.objects.new('Lamp', light_lamp)
ob_camera = bpy.data.objects.new('Camera', cam_camera)

# ---- transforms, parenting, visibility, modifiers, constraints
ob_cube.location = (0.0, 0.0, 0.0)
ob_cube.lock_rotations_4d = False
ob_cube.empty_display_type = 'ARROWS'
ob_cube.lineart.crease_threshold = 0.0
ob_lamp.location = (4.076, 1.005, 5.904)
ob_lamp.rotation_euler = (0.6503, 0.05522, 1.866)
ob_lamp.lock_rotations_4d = False
ob_lamp.empty_display_type = 'ARROWS'
ob_lamp.color = (0.0, 0.0, 0.0, 0.0)
ob_lamp.lineart.crease_threshold = 0.0
ob_camera.location = (7.481, -6.508, 5.344)
ob_camera.rotation_euler = (1.109, 0.0, 0.8149)
ob_camera.lock_rotations_4d = False
ob_camera.empty_display_type = 'ARROWS'
ob_camera.color = (0.0, 0.0, 0.0, 0.0)
ob_camera.display_type = 'WIRE'
ob_camera.lineart.crease_threshold = 0.0

# ---- collection membership
col_collection_1.objects.link(ob_cube)
col_collection_1.objects.link(ob_lamp)
col_collection_1.objects.link(ob_camera)

# ---- scene / render settings (as saved in the file)
scene.camera = ob_camera
scene.frame_start = 1; scene.frame_end = 250; scene.frame_set(1)
scene.render.engine = 'BLENDER_EEVEE_NEXT'
scene.render.resolution_percentage = 50
scene.render.dither_intensity = 0.0
scene.cycles.use_denoising = False
scene.cycles.samples = 128
scene.cycles.sampling_pattern = 'TABULATED_SOBOL'
scene.cycles.use_adaptive_sampling = False
scene.cycles.use_light_tree = False
scene.cycles.blur_glossy = 0.0
scene.cycles.sample_clamp_indirect = 0.0
scene.view_settings.view_transform = 'Standard'
bpy.context.view_layer.update()
